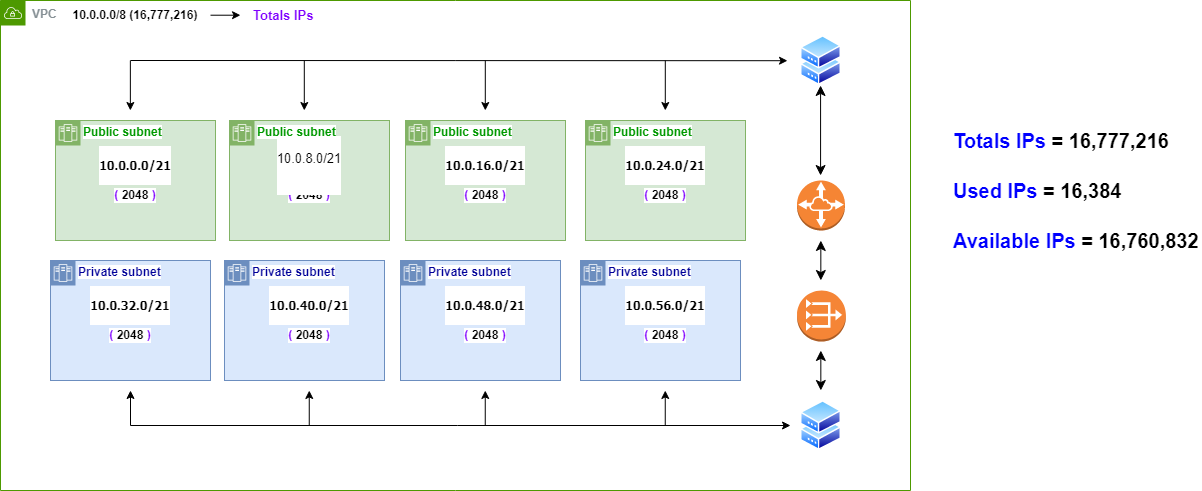

The diagram above was exported from draw.io. Its source (the exported page's mxGraphModel, read from the mxfile embedded in the PNG):
<mxGraphModel dx="1405" dy="764" grid="1" gridSize="10" guides="1" tooltips="1" connect="1" arrows="1" fold="1" page="1" pageScale="1" pageWidth="827" pageHeight="1169" math="0" shadow="0">
  <root>
    <mxCell id="0" />
    <mxCell id="1" parent="0" />
    <mxCell id="2" value="&lt;font style=&quot;font-size: 20px;&quot;&gt;&lt;span style=&quot;font-size: 20px;&quot;&gt;&lt;font color=&quot;#0000ff&quot;&gt;Totals IPs &lt;/font&gt;= 16,777,216&lt;br&gt;&lt;/span&gt;&lt;/font&gt;" style="text;strokeColor=none;align=left;fillColor=none;html=1;verticalAlign=middle;whiteSpace=wrap;rounded=0;fontSize=20;fontStyle=1;labelBackgroundColor=default;" vertex="1" parent="1">
      <mxGeometry x="991" y="720" width="230" height="40" as="geometry" />
    </mxCell>
    <mxCell id="3" value="&lt;font style=&quot;font-size: 20px;&quot;&gt;&lt;font color=&quot;#0000ff&quot;&gt;Used IPs &lt;/font&gt;= 16,384&lt;span style=&quot;font-size: 20px;&quot;&gt;&lt;br&gt;&lt;/span&gt;&lt;/font&gt;" style="text;strokeColor=none;align=left;fillColor=none;html=1;verticalAlign=middle;whiteSpace=wrap;rounded=0;fontSize=20;fontStyle=1;labelBackgroundColor=default;" vertex="1" parent="1">
      <mxGeometry x="991" y="770" width="250" height="40" as="geometry" />
    </mxCell>
    <mxCell id="4" value="&lt;font style=&quot;font-size: 20px;&quot;&gt;&lt;span style=&quot;font-size: 20px;&quot;&gt;&lt;font color=&quot;#0000ff&quot;&gt;Available IPs &lt;/font&gt;=&amp;nbsp;&lt;/span&gt;&lt;/font&gt;16,760,832" style="text;strokeColor=none;align=left;fillColor=none;html=1;verticalAlign=middle;whiteSpace=wrap;rounded=0;fontSize=20;fontStyle=1;labelBackgroundColor=default;" vertex="1" parent="1">
      <mxGeometry x="991" y="820" width="250" height="40" as="geometry" />
    </mxCell>
    <mxCell id="5" value="VPC" style="sketch=0;outlineConnect=0;gradientColor=none;html=1;whiteSpace=wrap;fontSize=12;fontStyle=1;shape=mxgraph.aws4.group;grIcon=mxgraph.aws4.group_vpc;strokeColor=#4D9900;fillColor=none;verticalAlign=top;align=left;spacingLeft=30;fontColor=#879196;dashed=0;labelBackgroundColor=default;" vertex="1" parent="1">
      <mxGeometry x="40" y="600" width="910" height="490" as="geometry" />
    </mxCell>
    <mxCell id="6" value="10.0.0.0/8 (16,777,216)" style="text;strokeColor=none;align=center;fillColor=none;html=1;verticalAlign=middle;whiteSpace=wrap;rounded=0;fontStyle=1;labelBackgroundColor=default;" vertex="1" parent="1">
      <mxGeometry x="100" y="600" width="150" height="30" as="geometry" />
    </mxCell>
    <mxCell id="7" value="&lt;font color=&quot;#7f00ff&quot; size=&quot;1&quot;&gt;&lt;span style=&quot;font-size: 13px;&quot;&gt;Totals IPs&amp;nbsp;&lt;/span&gt;&lt;/font&gt;" style="text;strokeColor=none;align=center;fillColor=none;html=1;verticalAlign=middle;whiteSpace=wrap;rounded=0;fontStyle=1;labelBackgroundColor=default;" vertex="1" parent="1">
      <mxGeometry x="290" y="600" width="70" height="30" as="geometry" />
    </mxCell>
    <mxCell id="8" value="" style="edgeStyle=none;orthogonalLoop=1;jettySize=auto;html=1;rounded=0;fontColor=#0000FF;fontStyle=1;labelBackgroundColor=default;" edge="1" parent="1">
      <mxGeometry width="80" relative="1" as="geometry">
        <mxPoint x="250" y="614.7099999999998" as="sourcePoint" />
        <mxPoint x="280" y="614.7099999999998" as="targetPoint" />
        <Array as="points" />
      </mxGeometry>
    </mxCell>
    <mxCell id="9" value="&lt;font color=&quot;#009900&quot;&gt;Public subnet&lt;/font&gt;" style="shape=mxgraph.ibm.box;prType=zone;fontStyle=1;verticalAlign=top;align=left;spacingLeft=32;spacingTop=4;fillColor=#d5e8d4;rounded=0;whiteSpace=wrap;html=1;strokeColor=#82b366;strokeWidth=1;dashed=0;container=1;spacing=-4;collapsible=0;expand=0;recursiveResize=0;labelBackgroundColor=default;" vertex="1" parent="1">
      <mxGeometry x="269" y="720" width="160" height="120" as="geometry" />
    </mxCell>
    <mxCell id="10" value="&lt;font style=&quot;border-color: var(--border-color);&quot; color=&quot;#7f00ff&quot;&gt;(&amp;nbsp;&lt;/font&gt;2048&lt;font style=&quot;border-color: var(--border-color);&quot; color=&quot;#7f00ff&quot;&gt;&amp;nbsp;)&lt;/font&gt;" style="text;strokeColor=none;align=center;fillColor=none;html=1;verticalAlign=middle;whiteSpace=wrap;rounded=0;fontColor=#000000;fontStyle=1;labelBackgroundColor=default;" vertex="1" parent="9">
      <mxGeometry x="40" y="60" width="80" height="30" as="geometry" />
    </mxCell>
    <mxCell id="11" value="&#10;&lt;span style=&quot;color: rgb(0, 0, 0); font-family: Arial, Verdana, sans-serif; font-size: 12.8px; font-style: normal; font-variant-ligatures: normal; font-variant-caps: normal; font-weight: 400; letter-spacing: normal; orphans: 2; text-align: start; text-indent: 0px; text-transform: none; widows: 2; word-spacing: 0px; -webkit-text-stroke-width: 0px; text-decoration-thickness: initial; text-decoration-style: initial; text-decoration-color: initial; float: none; display: inline !important;&quot;&gt;10.0.8.0/21&lt;/span&gt;&#10;&#10;" style="text;strokeColor=none;align=center;fillColor=none;html=1;verticalAlign=middle;whiteSpace=wrap;rounded=0;fontColor=#000000;fontStyle=1;labelBackgroundColor=default;" vertex="1" parent="9">
      <mxGeometry x="50" y="30" width="60" height="30" as="geometry" />
    </mxCell>
    <mxCell id="12" value="&lt;font color=&quot;#009900&quot;&gt;Public subnet&lt;/font&gt;" style="shape=mxgraph.ibm.box;prType=zone;fontStyle=1;verticalAlign=top;align=left;spacingLeft=32;spacingTop=4;fillColor=#d5e8d4;rounded=0;whiteSpace=wrap;html=1;strokeColor=#82b366;strokeWidth=1;dashed=0;container=1;spacing=-4;collapsible=0;expand=0;recursiveResize=0;labelBackgroundColor=default;" vertex="1" parent="1">
      <mxGeometry x="445" y="720" width="160" height="120" as="geometry" />
    </mxCell>
    <mxCell id="13" value="&lt;font style=&quot;border-color: var(--border-color);&quot; color=&quot;#7f00ff&quot;&gt;(&amp;nbsp;&lt;/font&gt;2048&lt;font style=&quot;border-color: var(--border-color);&quot; color=&quot;#7f00ff&quot;&gt;&amp;nbsp;)&lt;/font&gt;" style="text;strokeColor=none;align=center;fillColor=none;html=1;verticalAlign=middle;whiteSpace=wrap;rounded=0;fontColor=#000000;fontStyle=1;labelBackgroundColor=default;" vertex="1" parent="12">
      <mxGeometry x="40" y="60" width="80" height="30" as="geometry" />
    </mxCell>
    <mxCell id="14" value="&lt;pre&gt;10.0.16.0/21&lt;br&gt;&lt;/pre&gt;" style="text;strokeColor=none;align=center;fillColor=none;html=1;verticalAlign=middle;whiteSpace=wrap;rounded=0;fontColor=#000000;fontStyle=1;labelBackgroundColor=default;" vertex="1" parent="12">
      <mxGeometry x="50" y="30" width="60" height="30" as="geometry" />
    </mxCell>
    <mxCell id="15" value="&lt;font color=&quot;#009900&quot;&gt;Public subnet&lt;/font&gt;" style="shape=mxgraph.ibm.box;prType=zone;fontStyle=1;verticalAlign=top;align=left;spacingLeft=32;spacingTop=4;fillColor=#d5e8d4;rounded=0;whiteSpace=wrap;html=1;strokeColor=#82b366;strokeWidth=1;dashed=0;container=1;spacing=-4;collapsible=0;expand=0;recursiveResize=0;labelBackgroundColor=default;" vertex="1" parent="1">
      <mxGeometry x="625" y="720" width="160" height="120" as="geometry" />
    </mxCell>
    <mxCell id="16" value="&lt;font style=&quot;border-color: var(--border-color);&quot; color=&quot;#7f00ff&quot;&gt;(&amp;nbsp;&lt;/font&gt;2048&lt;font style=&quot;border-color: var(--border-color);&quot; color=&quot;#7f00ff&quot;&gt;&amp;nbsp;)&lt;/font&gt;" style="text;strokeColor=none;align=center;fillColor=none;html=1;verticalAlign=middle;whiteSpace=wrap;rounded=0;fontColor=#000000;fontStyle=1;labelBackgroundColor=default;" vertex="1" parent="15">
      <mxGeometry x="40" y="60" width="80" height="30" as="geometry" />
    </mxCell>
    <mxCell id="17" value="&lt;pre&gt;10.0.24.0/21&lt;br&gt;&lt;/pre&gt;" style="text;strokeColor=none;align=center;fillColor=none;html=1;verticalAlign=middle;whiteSpace=wrap;rounded=0;fontColor=#000000;fontStyle=1;labelBackgroundColor=default;" vertex="1" parent="15">
      <mxGeometry x="50" y="30" width="60" height="30" as="geometry" />
    </mxCell>
    <mxCell id="18" value="Private subnet" style="shape=mxgraph.ibm.box;prType=zone;fontStyle=1;verticalAlign=top;align=left;spacingLeft=32;spacingTop=4;fillColor=#dae8fc;rounded=0;whiteSpace=wrap;html=1;strokeColor=#6c8ebf;strokeWidth=1;dashed=0;container=1;spacing=-4;collapsible=0;expand=0;recursiveResize=0;fontColor=#000099;labelBackgroundColor=default;" vertex="1" parent="1">
      <mxGeometry x="90" y="860" width="160" height="120" as="geometry" />
    </mxCell>
    <mxCell id="19" value="&lt;font style=&quot;border-color: var(--border-color);&quot; color=&quot;#7f00ff&quot;&gt;(&amp;nbsp;&lt;/font&gt;2048&lt;font style=&quot;border-color: var(--border-color);&quot; color=&quot;#7f00ff&quot;&gt;&amp;nbsp;)&lt;/font&gt;" style="text;strokeColor=none;align=center;fillColor=none;html=1;verticalAlign=middle;whiteSpace=wrap;rounded=0;fontColor=#000000;fontStyle=1;labelBackgroundColor=default;" vertex="1" parent="18">
      <mxGeometry x="40" y="60" width="80" height="30" as="geometry" />
    </mxCell>
    <mxCell id="20" value="&lt;pre&gt;10.0.32.0/21&lt;br&gt;&lt;/pre&gt;" style="text;strokeColor=none;align=center;fillColor=none;html=1;verticalAlign=middle;whiteSpace=wrap;rounded=0;fontColor=#000000;fontStyle=1;labelBackgroundColor=default;" vertex="1" parent="18">
      <mxGeometry x="50" y="30" width="60" height="30" as="geometry" />
    </mxCell>
    <mxCell id="21" value="Private subnet" style="shape=mxgraph.ibm.box;prType=zone;fontStyle=1;verticalAlign=top;align=left;spacingLeft=32;spacingTop=4;fillColor=#dae8fc;rounded=0;whiteSpace=wrap;html=1;strokeColor=#6c8ebf;strokeWidth=1;dashed=0;container=1;spacing=-4;collapsible=0;expand=0;recursiveResize=0;fontColor=#000099;labelBackgroundColor=default;" vertex="1" parent="1">
      <mxGeometry x="264" y="860" width="160" height="120" as="geometry" />
    </mxCell>
    <mxCell id="22" value="&lt;font style=&quot;border-color: var(--border-color);&quot; color=&quot;#7f00ff&quot;&gt;(&amp;nbsp;&lt;/font&gt;2048&lt;font style=&quot;border-color: var(--border-color);&quot; color=&quot;#7f00ff&quot;&gt;&amp;nbsp;)&lt;/font&gt;" style="text;strokeColor=none;align=center;fillColor=none;html=1;verticalAlign=middle;whiteSpace=wrap;rounded=0;fontColor=#000000;fontStyle=1;labelBackgroundColor=default;" vertex="1" parent="21">
      <mxGeometry x="45" y="60" width="80" height="30" as="geometry" />
    </mxCell>
    <mxCell id="23" value="&lt;pre&gt;10.0.40.0/21&lt;br&gt;&lt;/pre&gt;" style="text;strokeColor=none;align=center;fillColor=none;html=1;verticalAlign=middle;whiteSpace=wrap;rounded=0;fontColor=#000000;fontStyle=1;labelBackgroundColor=default;" vertex="1" parent="21">
      <mxGeometry x="55" y="30" width="60" height="30" as="geometry" />
    </mxCell>
    <mxCell id="24" value="&lt;font&gt;Private subnet&lt;/font&gt;" style="shape=mxgraph.ibm.box;prType=zone;fontStyle=1;verticalAlign=top;align=left;spacingLeft=32;spacingTop=4;fillColor=#dae8fc;rounded=0;whiteSpace=wrap;html=1;strokeColor=#6c8ebf;strokeWidth=1;dashed=0;container=1;spacing=-4;collapsible=0;expand=0;recursiveResize=0;fontColor=#000099;labelBackgroundColor=default;" vertex="1" parent="1">
      <mxGeometry x="440" y="860" width="160" height="120" as="geometry" />
    </mxCell>
    <mxCell id="25" value="&lt;font style=&quot;border-color: var(--border-color);&quot; color=&quot;#7f00ff&quot;&gt;(&amp;nbsp;&lt;/font&gt;2048&lt;font style=&quot;border-color: var(--border-color);&quot; color=&quot;#7f00ff&quot;&gt;&amp;nbsp;)&lt;/font&gt;" style="text;strokeColor=none;align=center;fillColor=none;html=1;verticalAlign=middle;whiteSpace=wrap;rounded=0;fontColor=#000000;fontStyle=1;labelBackgroundColor=default;" vertex="1" parent="24">
      <mxGeometry x="45" y="60" width="80" height="30" as="geometry" />
    </mxCell>
    <mxCell id="26" value="&lt;pre&gt;10.0.48.0/21&lt;br&gt;&lt;/pre&gt;" style="text;strokeColor=none;align=center;fillColor=none;html=1;verticalAlign=middle;whiteSpace=wrap;rounded=0;fontColor=#000000;fontStyle=1;labelBackgroundColor=default;" vertex="1" parent="24">
      <mxGeometry x="55" y="30" width="60" height="30" as="geometry" />
    </mxCell>
    <mxCell id="27" value="" style="group;fontStyle=1;labelBackgroundColor=default;whiteSpace=wrap;html=1;" connectable="0" vertex="1" parent="1">
      <mxGeometry x="95" y="720" width="160" height="120" as="geometry" />
    </mxCell>
    <mxCell id="28" value="&lt;font color=&quot;#009900&quot;&gt;Public subnet&lt;/font&gt;" style="shape=mxgraph.ibm.box;prType=zone;fontStyle=1;verticalAlign=top;align=left;spacingLeft=32;spacingTop=4;fillColor=#d5e8d4;rounded=0;whiteSpace=wrap;html=1;strokeColor=#82b366;strokeWidth=1;dashed=0;container=0;spacing=-4;collapsible=0;expand=0;recursiveResize=0;labelBackgroundColor=default;" vertex="1" parent="27">
      <mxGeometry width="160" height="120" as="geometry" />
    </mxCell>
    <mxCell id="29" value="&lt;pre&gt;10.0.0.0/21&lt;br&gt;&lt;/pre&gt;" style="text;strokeColor=none;align=center;fillColor=none;html=1;verticalAlign=middle;whiteSpace=wrap;rounded=0;fontColor=#000000;fontStyle=1;labelBackgroundColor=default;" vertex="1" parent="27">
      <mxGeometry x="50" y="30" width="60" height="30" as="geometry" />
    </mxCell>
    <mxCell id="30" value="&lt;font color=&quot;#7f00ff&quot;&gt;(&amp;nbsp;&lt;/font&gt;2048&lt;font color=&quot;#7f00ff&quot;&gt;&amp;nbsp;)&lt;/font&gt;" style="text;strokeColor=none;align=center;fillColor=none;html=1;verticalAlign=middle;whiteSpace=wrap;rounded=0;fontColor=#000000;fontStyle=1;labelBackgroundColor=default;" vertex="1" parent="27">
      <mxGeometry x="40" y="60" width="80" height="30" as="geometry" />
    </mxCell>
    <mxCell id="31" value="" style="group;fontStyle=1;labelBackgroundColor=default;whiteSpace=wrap;html=1;" connectable="0" vertex="1" parent="1">
      <mxGeometry x="620" y="860" width="160" height="120" as="geometry" />
    </mxCell>
    <mxCell id="32" value="Private subnet" style="shape=mxgraph.ibm.box;prType=zone;fontStyle=1;verticalAlign=top;align=left;spacingLeft=32;spacingTop=4;fillColor=#dae8fc;rounded=0;whiteSpace=wrap;html=1;strokeColor=#6c8ebf;strokeWidth=1;dashed=0;container=1;spacing=-4;collapsible=0;expand=0;recursiveResize=0;fontColor=#000099;labelBackgroundColor=default;" vertex="1" parent="31">
      <mxGeometry width="160" height="120" as="geometry" />
    </mxCell>
    <mxCell id="33" value="&lt;font style=&quot;border-color: var(--border-color);&quot; color=&quot;#7f00ff&quot;&gt;(&amp;nbsp;&lt;/font&gt;2048&lt;font style=&quot;border-color: var(--border-color);&quot; color=&quot;#7f00ff&quot;&gt;&amp;nbsp;)&lt;/font&gt;" style="text;strokeColor=none;align=center;fillColor=none;html=1;verticalAlign=middle;whiteSpace=wrap;rounded=0;fontColor=#000000;fontStyle=1;labelBackgroundColor=default;" vertex="1" parent="31">
      <mxGeometry x="45" y="60" width="80" height="30" as="geometry" />
    </mxCell>
    <mxCell id="34" value="&lt;pre&gt;10.0.56.0/21&lt;br&gt;&lt;/pre&gt;" style="text;strokeColor=none;align=center;fillColor=none;html=1;verticalAlign=middle;whiteSpace=wrap;rounded=0;fontColor=#000000;fontStyle=1;labelBackgroundColor=default;" vertex="1" parent="31">
      <mxGeometry x="55" y="30" width="60" height="30" as="geometry" />
    </mxCell>
    <mxCell id="35" value="" style="edgeStyle=none;orthogonalLoop=1;jettySize=auto;html=1;rounded=0;fontSize=20;fontColor=#000000;fontStyle=1;labelBackgroundColor=default;" edge="1" parent="1">
      <mxGeometry width="100" relative="1" as="geometry">
        <mxPoint x="170" y="659.9999999999998" as="sourcePoint" />
        <mxPoint x="827" y="660.21" as="targetPoint" />
        <Array as="points" />
      </mxGeometry>
    </mxCell>
    <mxCell id="36" value="" style="outlineConnect=0;dashed=0;verticalLabelPosition=bottom;verticalAlign=top;align=center;html=1;shape=mxgraph.aws3.vpc_nat_gateway;fillColor=#F58536;gradientColor=none;strokeColor=#000099;fontSize=20;fontColor=#000000;fontStyle=1;labelBackgroundColor=default;whiteSpace=wrap;" vertex="1" parent="1">
      <mxGeometry x="836.54" y="890" width="48.87" height="51" as="geometry" />
    </mxCell>
    <mxCell id="37" value="" style="outlineConnect=0;dashed=0;verticalLabelPosition=bottom;verticalAlign=top;align=center;html=1;shape=mxgraph.aws3.vpc_peering;fillColor=#F58534;gradientColor=none;strokeColor=#000099;fontSize=20;fontColor=#000000;fontStyle=1;labelBackgroundColor=default;whiteSpace=wrap;" vertex="1" parent="1">
      <mxGeometry x="836.54" y="780" width="47.92" height="50" as="geometry" />
    </mxCell>
    <mxCell id="38" value="" style="aspect=fixed;perimeter=ellipsePerimeter;html=1;align=center;shadow=0;dashed=0;spacingTop=3;image;image=img/lib/active_directory/shadowed_router.svg;strokeColor=#000099;fontSize=20;fontColor=#000000;fontStyle=1;labelBackgroundColor=default;whiteSpace=wrap;" vertex="1" parent="1">
      <mxGeometry x="840" y="635" width="41" height="50" as="geometry" />
    </mxCell>
    <mxCell id="39" value="" style="edgeStyle=none;orthogonalLoop=1;jettySize=auto;html=1;rounded=0;fontSize=20;fontColor=#000000;fontStyle=1;labelBackgroundColor=default;" edge="1" parent="1">
      <mxGeometry width="100" relative="1" as="geometry">
        <mxPoint x="169.86000000000013" y="659.9999999999998" as="sourcePoint" />
        <mxPoint x="169.86000000000013" y="709.9999999999998" as="targetPoint" />
        <Array as="points" />
      </mxGeometry>
    </mxCell>
    <mxCell id="40" value="" style="edgeStyle=none;orthogonalLoop=1;jettySize=auto;html=1;rounded=0;fontSize=20;fontColor=#000000;fontStyle=1;labelBackgroundColor=default;" edge="1" parent="1">
      <mxGeometry width="100" relative="1" as="geometry">
        <mxPoint x="343.8000000000002" y="659.9999999999998" as="sourcePoint" />
        <mxPoint x="343.8000000000002" y="709.9999999999998" as="targetPoint" />
        <Array as="points" />
      </mxGeometry>
    </mxCell>
    <mxCell id="41" value="" style="edgeStyle=none;orthogonalLoop=1;jettySize=auto;html=1;rounded=0;fontSize=20;fontColor=#000000;fontStyle=1;labelBackgroundColor=default;" edge="1" parent="1">
      <mxGeometry width="100" relative="1" as="geometry">
        <mxPoint x="524.8000000000002" y="659.9999999999998" as="sourcePoint" />
        <mxPoint x="524.8000000000002" y="709.9999999999998" as="targetPoint" />
        <Array as="points" />
      </mxGeometry>
    </mxCell>
    <mxCell id="42" value="" style="edgeStyle=none;orthogonalLoop=1;jettySize=auto;html=1;rounded=0;fontSize=20;fontColor=#000000;fontStyle=1;labelBackgroundColor=default;" edge="1" parent="1">
      <mxGeometry width="100" relative="1" as="geometry">
        <mxPoint x="704.8000000000002" y="659.9999999999998" as="sourcePoint" />
        <mxPoint x="704.8000000000002" y="709.9999999999998" as="targetPoint" />
        <Array as="points" />
      </mxGeometry>
    </mxCell>
    <mxCell id="43" value="" style="aspect=fixed;perimeter=ellipsePerimeter;html=1;align=center;shadow=0;dashed=0;spacingTop=3;image;image=img/lib/active_directory/shadowed_router.svg;strokeColor=#000099;fontSize=20;fontColor=#000000;fontStyle=1;labelBackgroundColor=default;whiteSpace=wrap;" vertex="1" parent="1">
      <mxGeometry x="839.9999999999999" y="1000" width="41" height="50" as="geometry" />
    </mxCell>
    <mxCell id="44" value="" style="edgeStyle=none;orthogonalLoop=1;jettySize=auto;html=1;rounded=0;fontSize=20;fontColor=#000000;fontStyle=1;labelBackgroundColor=default;" edge="1" parent="1">
      <mxGeometry width="100" relative="1" as="geometry">
        <mxPoint x="170" y="1025" as="sourcePoint" />
        <mxPoint x="830" y="1025" as="targetPoint" />
        <Array as="points" />
      </mxGeometry>
    </mxCell>
    <mxCell id="45" value="" style="edgeStyle=none;orthogonalLoop=1;jettySize=auto;html=1;rounded=0;fontSize=20;fontColor=#000000;fontStyle=1;labelBackgroundColor=default;" edge="1" parent="1">
      <mxGeometry width="100" relative="1" as="geometry">
        <mxPoint x="170" y="1025" as="sourcePoint" />
        <mxPoint x="170" y="990" as="targetPoint" />
        <Array as="points" />
      </mxGeometry>
    </mxCell>
    <mxCell id="46" value="" style="edgeStyle=none;orthogonalLoop=1;jettySize=auto;html=1;rounded=0;fontSize=20;fontColor=#000000;fontStyle=1;labelBackgroundColor=default;" edge="1" parent="1">
      <mxGeometry width="100" relative="1" as="geometry">
        <mxPoint x="348.7600000000002" y="1025" as="sourcePoint" />
        <mxPoint x="348.7600000000002" y="990" as="targetPoint" />
        <Array as="points" />
      </mxGeometry>
    </mxCell>
    <mxCell id="47" value="" style="edgeStyle=none;orthogonalLoop=1;jettySize=auto;html=1;rounded=0;fontSize=20;fontColor=#000000;fontStyle=1;labelBackgroundColor=default;" edge="1" parent="1">
      <mxGeometry width="100" relative="1" as="geometry">
        <mxPoint x="524.7600000000002" y="1025" as="sourcePoint" />
        <mxPoint x="524.7600000000002" y="990" as="targetPoint" />
        <Array as="points" />
      </mxGeometry>
    </mxCell>
    <mxCell id="48" value="" style="edgeStyle=none;orthogonalLoop=1;jettySize=auto;html=1;rounded=0;fontSize=20;fontColor=#000000;fontStyle=1;labelBackgroundColor=default;" edge="1" parent="1">
      <mxGeometry width="100" relative="1" as="geometry">
        <mxPoint x="704.7600000000002" y="1025" as="sourcePoint" />
        <mxPoint x="704.7600000000002" y="990" as="targetPoint" />
        <Array as="points" />
      </mxGeometry>
    </mxCell>
    <mxCell id="49" value="" style="edgeStyle=none;orthogonalLoop=1;jettySize=auto;html=1;endArrow=classic;startArrow=classic;endSize=8;startSize=8;rounded=0;fontSize=20;fontColor=#000000;fontStyle=1;labelBackgroundColor=default;" edge="1" parent="1">
      <mxGeometry width="100" relative="1" as="geometry">
        <mxPoint x="860.0799999999999" y="684.9999999999998" as="sourcePoint" />
        <mxPoint x="860.0799999999999" y="774.9999999999998" as="targetPoint" />
        <Array as="points" />
      </mxGeometry>
    </mxCell>
    <mxCell id="50" value="" style="edgeStyle=none;orthogonalLoop=1;jettySize=auto;html=1;endArrow=classic;startArrow=classic;endSize=8;startSize=8;rounded=0;fontSize=20;fontColor=#000000;fontStyle=1;labelBackgroundColor=default;" edge="1" parent="1">
      <mxGeometry width="100" relative="1" as="geometry">
        <mxPoint x="860.3299999999999" y="839.9999999999998" as="sourcePoint" />
        <mxPoint x="860.3299999999999" y="879.9999999999998" as="targetPoint" />
        <Array as="points" />
      </mxGeometry>
    </mxCell>
    <mxCell id="51" value="" style="edgeStyle=none;orthogonalLoop=1;jettySize=auto;html=1;endArrow=classic;startArrow=classic;endSize=8;startSize=8;rounded=0;fontSize=20;fontColor=#000000;fontStyle=1;labelBackgroundColor=default;" edge="1" parent="1">
      <mxGeometry width="100" relative="1" as="geometry">
        <mxPoint x="860.3299999999999" y="949.9999999999998" as="sourcePoint" />
        <mxPoint x="860.3299999999999" y="990" as="targetPoint" />
        <Array as="points" />
      </mxGeometry>
    </mxCell>
  </root>
</mxGraphModel>